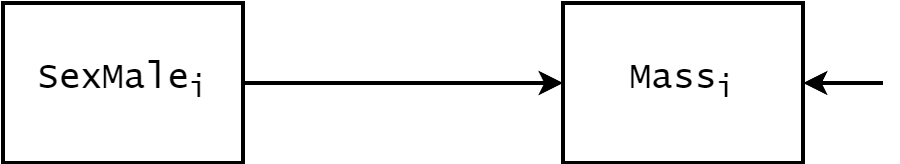

The diagram above was exported from draw.io. Its source (the exported page's mxGraphModel, read from the mxfile embedded in the PNG):
<mxGraphModel dx="984" dy="683" grid="1" gridSize="10" guides="1" tooltips="1" connect="1" arrows="1" fold="1" page="1" pageScale="1" pageWidth="850" pageHeight="1100" math="0" shadow="0">
  <root>
    <mxCell id="0" />
    <mxCell id="1" parent="0" />
    <mxCell id="9bMs_P12KkA-gsyTYgHH-2" value="Mass&lt;sub&gt;i&lt;/sub&gt;" style="rounded=0;whiteSpace=wrap;html=1;fontSize=18;strokeWidth=2;fontFamily=Lucida Console;" vertex="1" parent="1">
      <mxGeometry x="560" y="40" width="120" height="80" as="geometry" />
    </mxCell>
    <mxCell id="9bMs_P12KkA-gsyTYgHH-3" style="rounded=0;orthogonalLoop=1;jettySize=auto;html=1;exitX=1;exitY=0.5;exitDx=0;exitDy=0;entryX=0;entryY=0.5;entryDx=0;entryDy=0;strokeWidth=2;strokeColor=#000000;" edge="1" parent="1" source="9bMs_P12KkA-gsyTYgHH-4" target="9bMs_P12KkA-gsyTYgHH-2">
      <mxGeometry relative="1" as="geometry" />
    </mxCell>
    <mxCell id="9bMs_P12KkA-gsyTYgHH-4" value="SexMale&lt;sub&gt;i&lt;/sub&gt;" style="rounded=0;whiteSpace=wrap;html=1;fontSize=18;strokeWidth=2;fontFamily=Lucida Console;" vertex="1" parent="1">
      <mxGeometry x="280" y="40" width="120" height="80" as="geometry" />
    </mxCell>
    <mxCell id="9bMs_P12KkA-gsyTYgHH-5" value="" style="endArrow=classic;html=1;rounded=0;entryX=1;entryY=0.5;entryDx=0;entryDy=0;strokeWidth=2;strokeColor=#000000;" edge="1" parent="1" target="9bMs_P12KkA-gsyTYgHH-2">
      <mxGeometry width="50" height="50" relative="1" as="geometry">
        <mxPoint x="720" y="80" as="sourcePoint" />
        <mxPoint x="460" y="170" as="targetPoint" />
      </mxGeometry>
    </mxCell>
  </root>
</mxGraphModel>